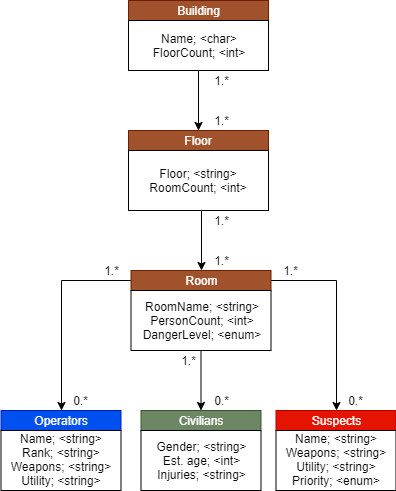

The diagram above was exported from draw.io. Its source (the exported page's mxGraphModel, read from the mxfile embedded in the PNG):
<mxGraphModel dx="1038" dy="531" grid="1" gridSize="10" guides="1" tooltips="1" connect="1" arrows="1" fold="1" page="1" pageScale="1" pageWidth="850" pageHeight="1100" math="0" shadow="0">
  <root>
    <mxCell id="0" />
    <mxCell id="1" parent="0" />
    <mxCell id="jrEpbl61LHH3TOYYGmnS-20" value="" style="edgeStyle=orthogonalEdgeStyle;rounded=0;orthogonalLoop=1;jettySize=auto;html=1;endArrow=classic;endFill=1;entryX=0.5;entryY=0;entryDx=0;entryDy=0;" parent="1" source="jrEpbl61LHH3TOYYGmnS-1" edge="1" target="jrEpbl61LHH3TOYYGmnS-2">
      <mxGeometry relative="1" as="geometry">
        <mxPoint x="350" y="260" as="targetPoint" />
      </mxGeometry>
    </mxCell>
    <mxCell id="jrEpbl61LHH3TOYYGmnS-1" value="Floor" style="rounded=0;whiteSpace=wrap;html=1;fillColor=#a0522d;strokeColor=#6D1F00;fontColor=#ffffff;" parent="1" vertex="1">
      <mxGeometry x="280" y="160" width="140" height="20" as="geometry" />
    </mxCell>
    <mxCell id="jrEpbl61LHH3TOYYGmnS-23" value="" style="edgeStyle=orthogonalEdgeStyle;rounded=0;orthogonalLoop=1;jettySize=auto;html=1;endArrow=classic;endFill=1;" parent="1" source="jrEpbl61LHH3TOYYGmnS-2" target="jrEpbl61LHH3TOYYGmnS-22" edge="1">
      <mxGeometry relative="1" as="geometry" />
    </mxCell>
    <mxCell id="jrEpbl61LHH3TOYYGmnS-24" style="edgeStyle=orthogonalEdgeStyle;rounded=0;orthogonalLoop=1;jettySize=auto;html=1;entryX=0.5;entryY=0;entryDx=0;entryDy=0;endArrow=classic;endFill=1;" parent="1" source="jrEpbl61LHH3TOYYGmnS-2" target="jrEpbl61LHH3TOYYGmnS-3" edge="1">
      <mxGeometry relative="1" as="geometry" />
    </mxCell>
    <mxCell id="jrEpbl61LHH3TOYYGmnS-25" style="edgeStyle=orthogonalEdgeStyle;rounded=0;orthogonalLoop=1;jettySize=auto;html=1;entryX=0.5;entryY=0;entryDx=0;entryDy=0;endArrow=classic;endFill=1;" parent="1" source="jrEpbl61LHH3TOYYGmnS-2" target="jrEpbl61LHH3TOYYGmnS-4" edge="1">
      <mxGeometry relative="1" as="geometry" />
    </mxCell>
    <mxCell id="jrEpbl61LHH3TOYYGmnS-2" value="Room" style="rounded=0;whiteSpace=wrap;html=1;fillColor=#a0522d;strokeColor=#6D1F00;fontColor=#ffffff;" parent="1" vertex="1">
      <mxGeometry x="282.5" y="300" width="140" height="20" as="geometry" />
    </mxCell>
    <mxCell id="jrEpbl61LHH3TOYYGmnS-3" value="Suspects" style="rounded=0;whiteSpace=wrap;html=1;fillColor=#e51400;strokeColor=#B20000;fontColor=#ffffff;" parent="1" vertex="1">
      <mxGeometry x="427.5" y="440" width="120" height="20" as="geometry" />
    </mxCell>
    <mxCell id="jrEpbl61LHH3TOYYGmnS-4" value="Operators" style="rounded=0;whiteSpace=wrap;html=1;fillColor=#0050ef;strokeColor=#001DBC;fontColor=#ffffff;" parent="1" vertex="1">
      <mxGeometry x="152.5" y="440" width="120" height="20" as="geometry" />
    </mxCell>
    <mxCell id="jrEpbl61LHH3TOYYGmnS-17" value="" style="edgeStyle=orthogonalEdgeStyle;rounded=0;orthogonalLoop=1;jettySize=auto;html=1;endArrow=classic;endFill=1;" parent="1" source="jrEpbl61LHH3TOYYGmnS-16" target="jrEpbl61LHH3TOYYGmnS-1" edge="1">
      <mxGeometry relative="1" as="geometry" />
    </mxCell>
    <mxCell id="jrEpbl61LHH3TOYYGmnS-16" value="Building" style="rounded=0;whiteSpace=wrap;html=1;fillColor=#a0522d;strokeColor=#6D1F00;fontColor=#ffffff;" parent="1" vertex="1">
      <mxGeometry x="280" y="30" width="140" height="20" as="geometry" />
    </mxCell>
    <mxCell id="jrEpbl61LHH3TOYYGmnS-18" value="Name; &amp;lt;char&amp;gt;&lt;br&gt;FloorCount; &amp;lt;int&amp;gt;" style="rounded=0;whiteSpace=wrap;html=1;" parent="1" vertex="1">
      <mxGeometry x="280" y="50" width="140" height="50" as="geometry" />
    </mxCell>
    <mxCell id="jrEpbl61LHH3TOYYGmnS-22" value="Civilians" style="rounded=0;whiteSpace=wrap;html=1;fillColor=#6d8764;strokeColor=#3A5431;fontColor=#ffffff;" parent="1" vertex="1">
      <mxGeometry x="292.5" y="440" width="120" height="20" as="geometry" />
    </mxCell>
    <mxCell id="jrEpbl61LHH3TOYYGmnS-26" value="Floor; &amp;lt;string&amp;gt;&lt;br&gt;RoomCount; &amp;lt;int&amp;gt;" style="rounded=0;whiteSpace=wrap;html=1;" parent="1" vertex="1">
      <mxGeometry x="280" y="180" width="140" height="60" as="geometry" />
    </mxCell>
    <mxCell id="jrEpbl61LHH3TOYYGmnS-27" value="RoomName; &amp;lt;string&amp;gt;&lt;br&gt;PersonCount; &amp;lt;int&amp;gt;&lt;br&gt;DangerLevel; &amp;lt;enum&amp;gt;" style="rounded=0;whiteSpace=wrap;html=1;" parent="1" vertex="1">
      <mxGeometry x="282.5" y="320" width="140" height="60" as="geometry" />
    </mxCell>
    <mxCell id="jrEpbl61LHH3TOYYGmnS-30" value="Name; &amp;lt;string&amp;gt;&lt;br&gt;Rank; &amp;lt;string&amp;gt;&lt;br&gt;Weapons; &amp;lt;string&amp;gt;&lt;br&gt;Utility; &amp;lt;string&amp;gt;" style="rounded=0;whiteSpace=wrap;html=1;" parent="1" vertex="1">
      <mxGeometry x="152.5" y="460" width="120" height="60" as="geometry" />
    </mxCell>
    <mxCell id="jrEpbl61LHH3TOYYGmnS-31" value="Gender; &amp;lt;string&amp;gt;&lt;br&gt;Est. age; &amp;lt;int&amp;gt;&lt;br&gt;Injuries; &amp;lt;string&amp;gt;" style="rounded=0;whiteSpace=wrap;html=1;" parent="1" vertex="1">
      <mxGeometry x="292.5" y="460" width="120" height="60" as="geometry" />
    </mxCell>
    <mxCell id="jrEpbl61LHH3TOYYGmnS-32" value="Name; &amp;lt;string&amp;gt;&lt;br&gt;Weapons; &amp;lt;string&amp;gt;&lt;br&gt;Utility; &amp;lt;string&amp;gt;&lt;br&gt;Priority; &amp;lt;enum&amp;gt;" style="rounded=0;whiteSpace=wrap;html=1;" parent="1" vertex="1">
      <mxGeometry x="427.5" y="460" width="120" height="60" as="geometry" />
    </mxCell>
    <mxCell id="coabskH0OPD2EL9Mb9tL-1" value="1.*" style="text;html=1;strokeColor=none;fillColor=none;align=center;verticalAlign=middle;whiteSpace=wrap;rounded=0;" vertex="1" parent="1">
      <mxGeometry x="353" y="100" width="40" height="20" as="geometry" />
    </mxCell>
    <mxCell id="coabskH0OPD2EL9Mb9tL-2" value="1.*" style="text;html=1;strokeColor=none;fillColor=none;align=center;verticalAlign=middle;whiteSpace=wrap;rounded=0;" vertex="1" parent="1">
      <mxGeometry x="353" y="240" width="40" height="20" as="geometry" />
    </mxCell>
    <mxCell id="coabskH0OPD2EL9Mb9tL-3" value="1.*" style="text;html=1;strokeColor=none;fillColor=none;align=center;verticalAlign=middle;whiteSpace=wrap;rounded=0;" vertex="1" parent="1">
      <mxGeometry x="353" y="140" width="40" height="20" as="geometry" />
    </mxCell>
    <mxCell id="coabskH0OPD2EL9Mb9tL-5" value="1.*" style="text;html=1;strokeColor=none;fillColor=none;align=center;verticalAlign=middle;whiteSpace=wrap;rounded=0;" vertex="1" parent="1">
      <mxGeometry x="353" y="280" width="40" height="20" as="geometry" />
    </mxCell>
    <mxCell id="coabskH0OPD2EL9Mb9tL-6" value="1.*" style="text;html=1;strokeColor=none;fillColor=none;align=center;verticalAlign=middle;whiteSpace=wrap;rounded=0;" vertex="1" parent="1">
      <mxGeometry x="243" y="290" width="40" height="20" as="geometry" />
    </mxCell>
    <mxCell id="coabskH0OPD2EL9Mb9tL-7" value="1.*" style="text;html=1;strokeColor=none;fillColor=none;align=center;verticalAlign=middle;whiteSpace=wrap;rounded=0;" vertex="1" parent="1">
      <mxGeometry x="422.5" y="290" width="40" height="20" as="geometry" />
    </mxCell>
    <mxCell id="coabskH0OPD2EL9Mb9tL-8" value="1.*" style="text;html=1;strokeColor=none;fillColor=none;align=center;verticalAlign=middle;whiteSpace=wrap;rounded=0;" vertex="1" parent="1">
      <mxGeometry x="320" y="380" width="40" height="20" as="geometry" />
    </mxCell>
    <mxCell id="coabskH0OPD2EL9Mb9tL-9" value="0.*" style="text;html=1;strokeColor=none;fillColor=none;align=center;verticalAlign=middle;whiteSpace=wrap;rounded=0;" vertex="1" parent="1">
      <mxGeometry x="212.5" y="420" width="40" height="20" as="geometry" />
    </mxCell>
    <mxCell id="coabskH0OPD2EL9Mb9tL-10" value="0.*" style="text;html=1;strokeColor=none;fillColor=none;align=center;verticalAlign=middle;whiteSpace=wrap;rounded=0;" vertex="1" parent="1">
      <mxGeometry x="353" y="420" width="40" height="20" as="geometry" />
    </mxCell>
    <mxCell id="coabskH0OPD2EL9Mb9tL-11" value="0.*" style="text;html=1;strokeColor=none;fillColor=none;align=center;verticalAlign=middle;whiteSpace=wrap;rounded=0;" vertex="1" parent="1">
      <mxGeometry x="487.5" y="420" width="40" height="20" as="geometry" />
    </mxCell>
  </root>
</mxGraphModel>